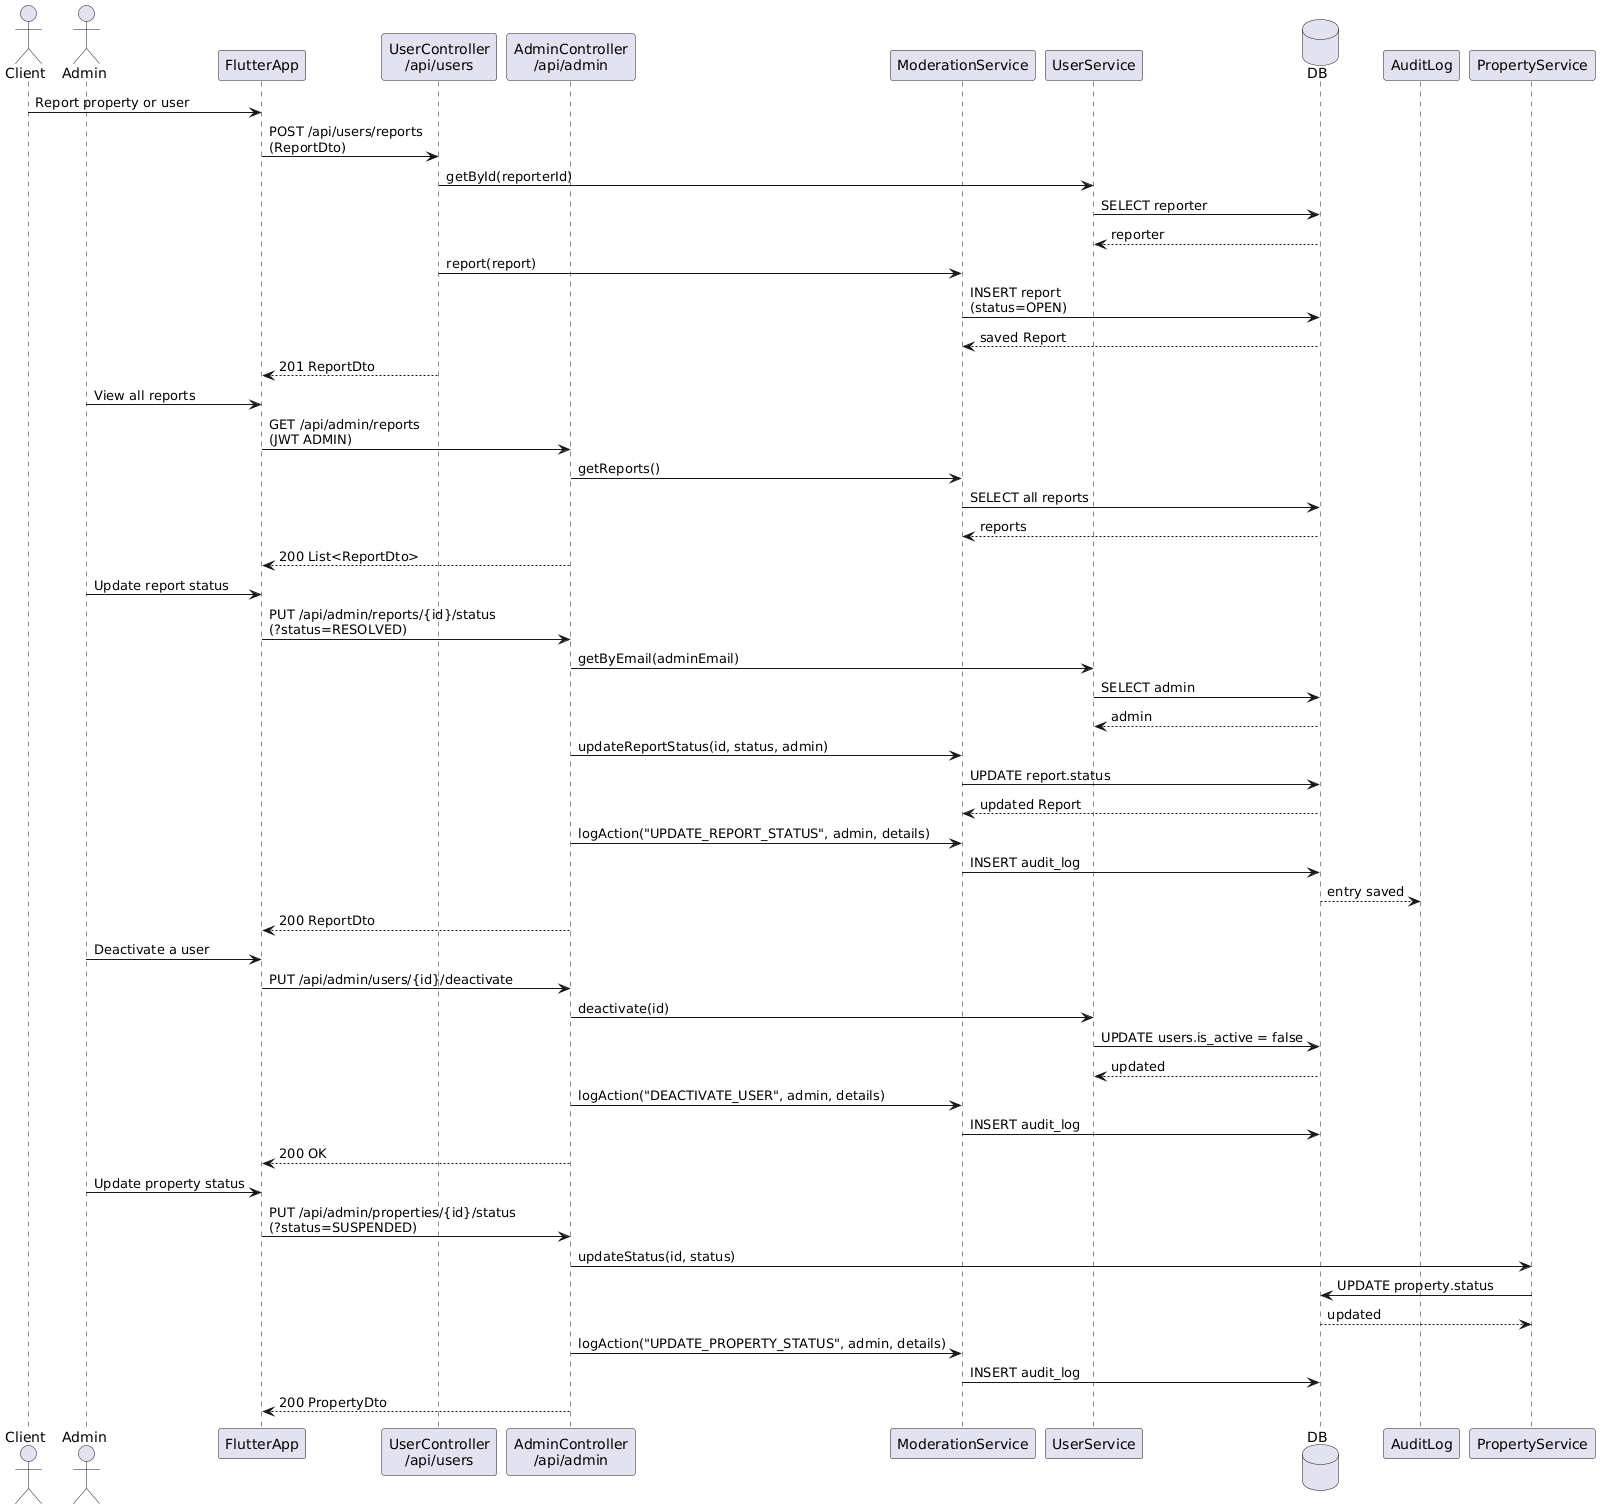

The diagram above was rendered by PlantUML. Its source (embedded in the PNG):
@startuml
actor Client as Reporter
actor Admin
participant FlutterApp
participant "UserController\n/api/users" as UC
participant "AdminController\n/api/admin" as AC
participant ModerationService
participant UserService
database DB
participant AuditLog

Reporter -> FlutterApp : Report property or user
FlutterApp -> UC : POST /api/users/reports\n(ReportDto)
UC -> UserService : getById(reporterId)
UserService -> DB : SELECT reporter
DB --> UserService : reporter
UC -> ModerationService : report(report)
ModerationService -> DB : INSERT report\n(status=OPEN)
DB --> ModerationService : saved Report
UC --> FlutterApp : 201 ReportDto

Admin -> FlutterApp : View all reports
FlutterApp -> AC : GET /api/admin/reports\n(JWT ADMIN)
AC -> ModerationService : getReports()
ModerationService -> DB : SELECT all reports
DB --> ModerationService : reports
AC --> FlutterApp : 200 List<ReportDto>

Admin -> FlutterApp : Update report status
FlutterApp -> AC : PUT /api/admin/reports/{id}/status\n(?status=RESOLVED)
AC -> UserService : getByEmail(adminEmail)
UserService -> DB : SELECT admin
DB --> UserService : admin
AC -> ModerationService : updateReportStatus(id, status, admin)
ModerationService -> DB : UPDATE report.status
DB --> ModerationService : updated Report
AC -> ModerationService : logAction("UPDATE_REPORT_STATUS", admin, details)
ModerationService -> DB : INSERT audit_log
DB --> AuditLog : entry saved
AC --> FlutterApp : 200 ReportDto

Admin -> FlutterApp : Deactivate a user
FlutterApp -> AC : PUT /api/admin/users/{id}/deactivate
AC -> UserService : deactivate(id)
UserService -> DB : UPDATE users.is_active = false
DB --> UserService : updated
AC -> ModerationService : logAction("DEACTIVATE_USER", admin, details)
ModerationService -> DB : INSERT audit_log
AC --> FlutterApp : 200 OK

Admin -> FlutterApp : Update property status
FlutterApp -> AC : PUT /api/admin/properties/{id}/status\n(?status=SUSPENDED)
AC -> PropertyService : updateStatus(id, status)
PropertyService -> DB : UPDATE property.status
DB --> PropertyService : updated
AC -> ModerationService : logAction("UPDATE_PROPERTY_STATUS", admin, details)
ModerationService -> DB : INSERT audit_log
AC --> FlutterApp : 200 PropertyDto
@enduml